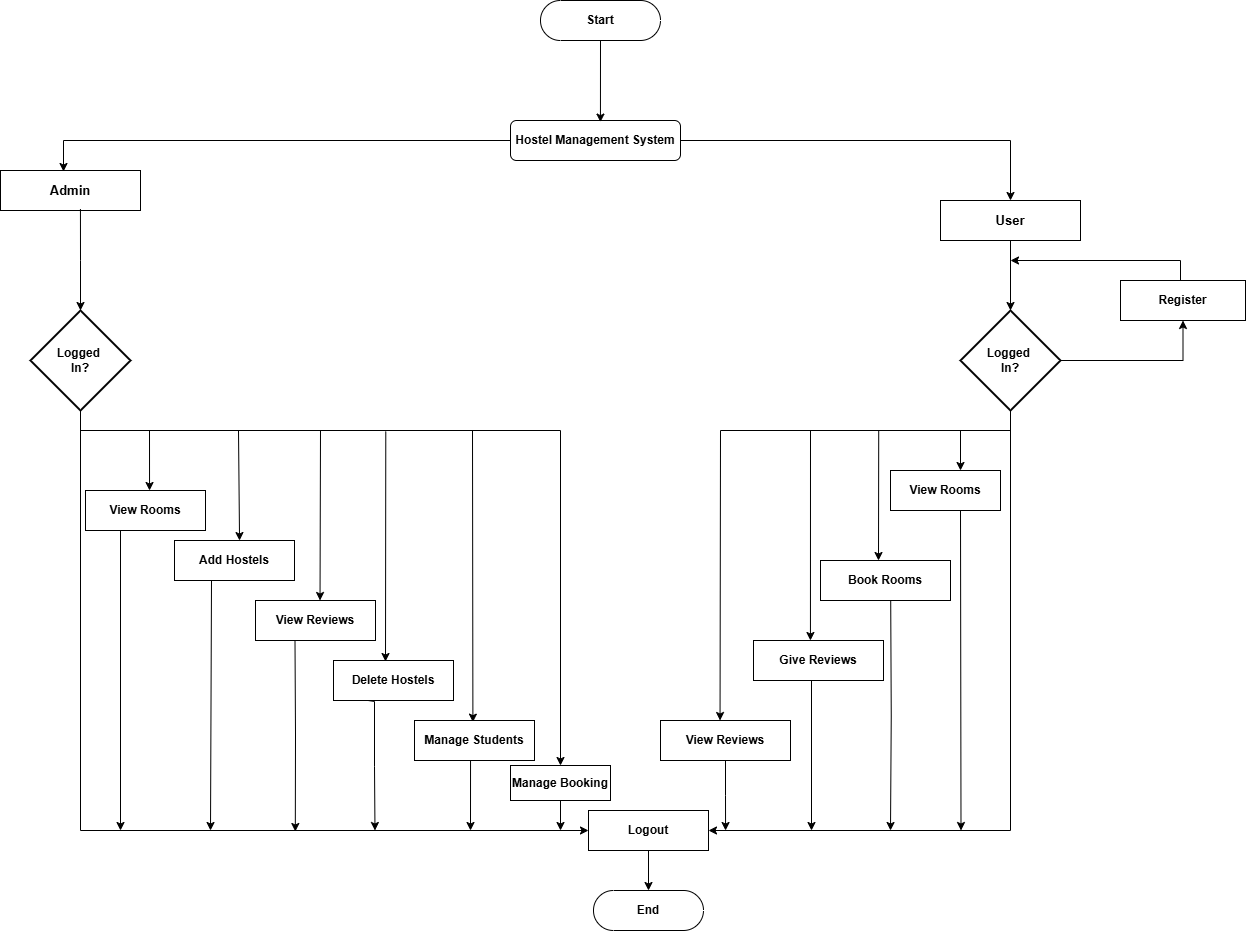

The diagram above was exported from draw.io. Its source (the exported page's mxGraphModel, read from the mxfile embedded in the PNG):
<mxGraphModel dx="2080" dy="1183" grid="1" gridSize="10" guides="1" tooltips="1" connect="1" arrows="1" fold="1" page="1" pageScale="1" pageWidth="850" pageHeight="1100" math="0" shadow="0">
  <root>
    <mxCell id="0" />
    <mxCell id="1" parent="0" />
    <mxCell id="mGHtYASGvs0JhjuMzSaJ-5" style="edgeStyle=orthogonalEdgeStyle;rounded=0;orthogonalLoop=1;jettySize=auto;html=1;exitX=1;exitY=0.5;exitDx=0;exitDy=0;" parent="1" source="mGHtYASGvs0JhjuMzSaJ-11" target="mGHtYASGvs0JhjuMzSaJ-3" edge="1">
      <mxGeometry relative="1" as="geometry">
        <mxPoint x="589" y="180" as="sourcePoint" />
      </mxGeometry>
    </mxCell>
    <mxCell id="mGHtYASGvs0JhjuMzSaJ-10" style="edgeStyle=orthogonalEdgeStyle;rounded=0;orthogonalLoop=1;jettySize=auto;html=1;exitX=0.5;exitY=1;exitDx=0;exitDy=0;" parent="1" source="mGHtYASGvs0JhjuMzSaJ-3" target="mGHtYASGvs0JhjuMzSaJ-7" edge="1">
      <mxGeometry relative="1" as="geometry" />
    </mxCell>
    <mxCell id="mGHtYASGvs0JhjuMzSaJ-3" value="&lt;b&gt;&lt;font style=&quot;font-size: 13px;&quot;&gt;User&lt;/font&gt;&lt;/b&gt;" style="rounded=0;whiteSpace=wrap;html=1;" parent="1" vertex="1">
      <mxGeometry x="980" y="250" width="140" height="40" as="geometry" />
    </mxCell>
    <mxCell id="mGHtYASGvs0JhjuMzSaJ-4" value="&lt;b&gt;&lt;font style=&quot;font-size: 13px;&quot;&gt;Admin&lt;/font&gt;&lt;/b&gt;" style="rounded=0;whiteSpace=wrap;html=1;" parent="1" vertex="1">
      <mxGeometry x="40" y="220" width="140" height="40" as="geometry" />
    </mxCell>
    <mxCell id="mGHtYASGvs0JhjuMzSaJ-6" style="edgeStyle=orthogonalEdgeStyle;rounded=0;orthogonalLoop=1;jettySize=auto;html=1;exitX=0;exitY=0.5;exitDx=0;exitDy=0;entryX=0.45;entryY=0.025;entryDx=0;entryDy=0;entryPerimeter=0;" parent="1" source="mGHtYASGvs0JhjuMzSaJ-11" target="mGHtYASGvs0JhjuMzSaJ-4" edge="1">
      <mxGeometry relative="1" as="geometry">
        <mxPoint x="421" y="180" as="sourcePoint" />
      </mxGeometry>
    </mxCell>
    <mxCell id="mGHtYASGvs0JhjuMzSaJ-13" style="edgeStyle=orthogonalEdgeStyle;rounded=0;orthogonalLoop=1;jettySize=auto;html=1;entryX=1;entryY=0.5;entryDx=0;entryDy=0;exitX=0.5;exitY=1;exitDx=0;exitDy=0;exitPerimeter=0;" parent="1" source="mGHtYASGvs0JhjuMzSaJ-7" target="mGHtYASGvs0JhjuMzSaJ-14" edge="1">
      <mxGeometry relative="1" as="geometry">
        <mxPoint x="640" y="960" as="targetPoint" />
        <mxPoint x="797" y="480" as="sourcePoint" />
        <Array as="points">
          <mxPoint x="1050" y="880" />
        </Array>
      </mxGeometry>
    </mxCell>
    <mxCell id="DfCviJcfsA7k4N_Yj4UO-1" style="edgeStyle=orthogonalEdgeStyle;rounded=0;orthogonalLoop=1;jettySize=auto;html=1;exitX=1;exitY=0.5;exitDx=0;exitDy=0;exitPerimeter=0;entryX=0.5;entryY=1;entryDx=0;entryDy=0;" edge="1" parent="1" source="mGHtYASGvs0JhjuMzSaJ-7" target="DfCviJcfsA7k4N_Yj4UO-3">
      <mxGeometry relative="1" as="geometry">
        <mxPoint x="1230" y="340" as="targetPoint" />
      </mxGeometry>
    </mxCell>
    <mxCell id="mGHtYASGvs0JhjuMzSaJ-7" value="&lt;b&gt;Logged&amp;nbsp;&lt;/b&gt;&lt;div&gt;&lt;b&gt;In?&lt;/b&gt;&lt;/div&gt;" style="strokeWidth=2;html=1;shape=mxgraph.flowchart.decision;whiteSpace=wrap;" parent="1" vertex="1">
      <mxGeometry x="1000" y="360" width="100" height="100" as="geometry" />
    </mxCell>
    <mxCell id="mGHtYASGvs0JhjuMzSaJ-8" value="&lt;b&gt;Logged&amp;nbsp;&lt;/b&gt;&lt;div&gt;&lt;b&gt;In?&lt;/b&gt;&lt;/div&gt;" style="strokeWidth=2;html=1;shape=mxgraph.flowchart.decision;whiteSpace=wrap;" parent="1" vertex="1">
      <mxGeometry x="70" y="360" width="100" height="100" as="geometry" />
    </mxCell>
    <mxCell id="mGHtYASGvs0JhjuMzSaJ-9" style="edgeStyle=orthogonalEdgeStyle;rounded=0;orthogonalLoop=1;jettySize=auto;html=1;exitX=0.571;exitY=0.965;exitDx=0;exitDy=0;entryX=0.5;entryY=0;entryDx=0;entryDy=0;entryPerimeter=0;exitPerimeter=0;" parent="1" source="mGHtYASGvs0JhjuMzSaJ-4" target="mGHtYASGvs0JhjuMzSaJ-8" edge="1">
      <mxGeometry relative="1" as="geometry" />
    </mxCell>
    <mxCell id="mGHtYASGvs0JhjuMzSaJ-12" value="" style="endArrow=classic;html=1;rounded=0;exitX=0.5;exitY=1;exitDx=0;exitDy=0;exitPerimeter=0;entryX=0;entryY=0.5;entryDx=0;entryDy=0;" parent="1" source="mGHtYASGvs0JhjuMzSaJ-8" target="mGHtYASGvs0JhjuMzSaJ-14" edge="1">
      <mxGeometry width="50" height="50" relative="1" as="geometry">
        <mxPoint x="480" y="640" as="sourcePoint" />
        <mxPoint x="400" y="880" as="targetPoint" />
        <Array as="points">
          <mxPoint x="120" y="880" />
        </Array>
      </mxGeometry>
    </mxCell>
    <mxCell id="mGHtYASGvs0JhjuMzSaJ-16" value="" style="edgeStyle=orthogonalEdgeStyle;rounded=0;orthogonalLoop=1;jettySize=auto;html=1;" parent="1" source="mGHtYASGvs0JhjuMzSaJ-14" target="mGHtYASGvs0JhjuMzSaJ-15" edge="1">
      <mxGeometry relative="1" as="geometry" />
    </mxCell>
    <mxCell id="mGHtYASGvs0JhjuMzSaJ-14" value="&lt;b&gt;Logout&lt;/b&gt;" style="rounded=0;whiteSpace=wrap;html=1;" parent="1" vertex="1">
      <mxGeometry x="628" y="860" width="120" height="40" as="geometry" />
    </mxCell>
    <mxCell id="mGHtYASGvs0JhjuMzSaJ-15" value="&lt;b&gt;End&lt;/b&gt;" style="html=1;dashed=0;whiteSpace=wrap;shape=mxgraph.dfd.start" parent="1" vertex="1">
      <mxGeometry x="633" y="940" width="110" height="40" as="geometry" />
    </mxCell>
    <mxCell id="mGHtYASGvs0JhjuMzSaJ-18" value="" style="endArrow=classic;html=1;rounded=0;entryX=0.42;entryY=0.041;entryDx=0;entryDy=0;entryPerimeter=0;" parent="1" edge="1">
      <mxGeometry width="50" height="50" relative="1" as="geometry">
        <mxPoint x="120" y="480" as="sourcePoint" />
        <mxPoint x="512.4000000000001" y="771.6399999999999" as="targetPoint" />
        <Array as="points">
          <mxPoint x="512" y="480" />
        </Array>
      </mxGeometry>
    </mxCell>
    <mxCell id="mGHtYASGvs0JhjuMzSaJ-19" value="&lt;b&gt;Manage Students&lt;/b&gt;" style="rounded=0;whiteSpace=wrap;html=1;" parent="1" vertex="1">
      <mxGeometry x="454" y="770" width="120" height="40" as="geometry" />
    </mxCell>
    <mxCell id="mGHtYASGvs0JhjuMzSaJ-31" style="edgeStyle=orthogonalEdgeStyle;rounded=0;orthogonalLoop=1;jettySize=auto;html=1;exitX=0.5;exitY=1;exitDx=0;exitDy=0;" parent="1" edge="1">
      <mxGeometry relative="1" as="geometry">
        <mxPoint x="160" y="880" as="targetPoint" />
        <mxPoint x="150" y="570" as="sourcePoint" />
        <Array as="points">
          <mxPoint x="160" y="570" />
          <mxPoint x="160" y="880" />
        </Array>
      </mxGeometry>
    </mxCell>
    <mxCell id="mGHtYASGvs0JhjuMzSaJ-20" value="&lt;b&gt;View Rooms&lt;/b&gt;" style="rounded=0;whiteSpace=wrap;html=1;" parent="1" vertex="1">
      <mxGeometry x="125" y="540" width="120" height="40" as="geometry" />
    </mxCell>
    <mxCell id="mGHtYASGvs0JhjuMzSaJ-29" style="edgeStyle=orthogonalEdgeStyle;rounded=0;orthogonalLoop=1;jettySize=auto;html=1;" parent="1" edge="1">
      <mxGeometry relative="1" as="geometry">
        <mxPoint x="251" y="880" as="targetPoint" />
        <mxPoint x="245" y="630" as="sourcePoint" />
        <Array as="points">
          <mxPoint x="251" y="630" />
          <mxPoint x="251" y="631" />
          <mxPoint x="250" y="631" />
          <mxPoint x="250" y="880" />
        </Array>
      </mxGeometry>
    </mxCell>
    <mxCell id="mGHtYASGvs0JhjuMzSaJ-22" value="&lt;b&gt;Add Hostels&lt;/b&gt;" style="rounded=0;whiteSpace=wrap;html=1;" parent="1" vertex="1">
      <mxGeometry x="214" y="590" width="120" height="40" as="geometry" />
    </mxCell>
    <mxCell id="mGHtYASGvs0JhjuMzSaJ-28" style="edgeStyle=orthogonalEdgeStyle;rounded=0;orthogonalLoop=1;jettySize=auto;html=1;exitX=0.329;exitY=1.025;exitDx=0;exitDy=0;exitPerimeter=0;" parent="1" edge="1">
      <mxGeometry relative="1" as="geometry">
        <mxPoint x="334.80952380952374" y="881" as="targetPoint" />
        <mxPoint x="334.48" y="687" as="sourcePoint" />
      </mxGeometry>
    </mxCell>
    <mxCell id="mGHtYASGvs0JhjuMzSaJ-23" value="&lt;b&gt;View Reviews&lt;/b&gt;" style="rounded=0;whiteSpace=wrap;html=1;" parent="1" vertex="1">
      <mxGeometry x="295" y="650" width="120" height="40" as="geometry" />
    </mxCell>
    <mxCell id="mGHtYASGvs0JhjuMzSaJ-26" style="edgeStyle=orthogonalEdgeStyle;rounded=0;orthogonalLoop=1;jettySize=auto;html=1;exitX=0.5;exitY=1;exitDx=0;exitDy=0;" parent="1" edge="1">
      <mxGeometry relative="1" as="geometry">
        <mxPoint x="414.47952380952376" y="880" as="targetPoint" />
        <mxPoint x="407.67" y="750" as="sourcePoint" />
        <Array as="points">
          <mxPoint x="408" y="751" />
          <mxPoint x="414" y="751" />
          <mxPoint x="414" y="816" />
        </Array>
      </mxGeometry>
    </mxCell>
    <mxCell id="mGHtYASGvs0JhjuMzSaJ-24" value="&lt;b&gt;Delete Hostels&lt;/b&gt;" style="rounded=0;whiteSpace=wrap;html=1;" parent="1" vertex="1">
      <mxGeometry x="373" y="710" width="120" height="40" as="geometry" />
    </mxCell>
    <mxCell id="mGHtYASGvs0JhjuMzSaJ-32" value="" style="endArrow=classic;html=1;rounded=0;entryX=0.417;entryY=0;entryDx=0;entryDy=0;entryPerimeter=0;" parent="1" edge="1">
      <mxGeometry width="50" height="50" relative="1" as="geometry">
        <mxPoint x="189" y="480" as="sourcePoint" />
        <mxPoint x="189.03999999999996" y="540" as="targetPoint" />
      </mxGeometry>
    </mxCell>
    <mxCell id="mGHtYASGvs0JhjuMzSaJ-33" value="" style="endArrow=classic;html=1;rounded=0;entryX=0.542;entryY=0.001;entryDx=0;entryDy=0;entryPerimeter=0;" parent="1" edge="1">
      <mxGeometry width="50" height="50" relative="1" as="geometry">
        <mxPoint x="278" y="480" as="sourcePoint" />
        <mxPoint x="279.03999999999996" y="590.04" as="targetPoint" />
      </mxGeometry>
    </mxCell>
    <mxCell id="mGHtYASGvs0JhjuMzSaJ-34" value="" style="endArrow=classic;html=1;rounded=0;entryX=0.542;entryY=0.001;entryDx=0;entryDy=0;entryPerimeter=0;" parent="1" edge="1">
      <mxGeometry width="50" height="50" relative="1" as="geometry">
        <mxPoint x="360" y="480" as="sourcePoint" />
        <mxPoint x="359.52" y="650" as="targetPoint" />
      </mxGeometry>
    </mxCell>
    <mxCell id="mGHtYASGvs0JhjuMzSaJ-35" value="" style="endArrow=classic;html=1;rounded=0;entryX=0.542;entryY=0.001;entryDx=0;entryDy=0;entryPerimeter=0;" parent="1" edge="1">
      <mxGeometry width="50" height="50" relative="1" as="geometry">
        <mxPoint x="425.29" y="481" as="sourcePoint" />
        <mxPoint x="425" y="711" as="targetPoint" />
      </mxGeometry>
    </mxCell>
    <mxCell id="mGHtYASGvs0JhjuMzSaJ-36" value="" style="endArrow=classic;html=1;rounded=0;exitX=0.467;exitY=1;exitDx=0;exitDy=0;exitPerimeter=0;" parent="1" source="mGHtYASGvs0JhjuMzSaJ-19" edge="1">
      <mxGeometry width="50" height="50" relative="1" as="geometry">
        <mxPoint x="460" y="830" as="sourcePoint" />
        <mxPoint x="510" y="880" as="targetPoint" />
      </mxGeometry>
    </mxCell>
    <mxCell id="mGHtYASGvs0JhjuMzSaJ-37" value="" style="endArrow=classic;html=1;rounded=0;entryX=0.458;entryY=0;entryDx=0;entryDy=0;entryPerimeter=0;" parent="1" target="mGHtYASGvs0JhjuMzSaJ-38" edge="1">
      <mxGeometry width="50" height="50" relative="1" as="geometry">
        <mxPoint x="1050" y="480" as="sourcePoint" />
        <mxPoint x="760" y="800" as="targetPoint" />
        <Array as="points">
          <mxPoint x="760" y="480" />
        </Array>
      </mxGeometry>
    </mxCell>
    <mxCell id="mGHtYASGvs0JhjuMzSaJ-42" style="edgeStyle=orthogonalEdgeStyle;rounded=0;orthogonalLoop=1;jettySize=auto;html=1;exitX=0.5;exitY=1;exitDx=0;exitDy=0;" parent="1" source="mGHtYASGvs0JhjuMzSaJ-38" edge="1">
      <mxGeometry relative="1" as="geometry">
        <mxPoint x="765.0588235294117" y="880" as="targetPoint" />
      </mxGeometry>
    </mxCell>
    <mxCell id="mGHtYASGvs0JhjuMzSaJ-38" value="&lt;b&gt;View Reviews&lt;/b&gt;" style="rounded=0;whiteSpace=wrap;html=1;" parent="1" vertex="1">
      <mxGeometry x="700" y="770" width="130" height="40" as="geometry" />
    </mxCell>
    <mxCell id="mGHtYASGvs0JhjuMzSaJ-39" value="&lt;b&gt;View Rooms&lt;/b&gt;" style="rounded=0;whiteSpace=wrap;html=1;" parent="1" vertex="1">
      <mxGeometry x="930" y="520" width="110" height="40" as="geometry" />
    </mxCell>
    <mxCell id="mGHtYASGvs0JhjuMzSaJ-45" style="edgeStyle=orthogonalEdgeStyle;rounded=0;orthogonalLoop=1;jettySize=auto;html=1;exitX=0.75;exitY=1;exitDx=0;exitDy=0;" parent="1" edge="1">
      <mxGeometry relative="1" as="geometry">
        <mxPoint x="929.9957142857143" y="880" as="targetPoint" />
        <mxPoint x="930.21" y="650" as="sourcePoint" />
      </mxGeometry>
    </mxCell>
    <mxCell id="mGHtYASGvs0JhjuMzSaJ-40" value="&lt;b&gt;Book Rooms&lt;/b&gt;" style="rounded=0;whiteSpace=wrap;html=1;" parent="1" vertex="1">
      <mxGeometry x="860" y="610" width="130" height="40" as="geometry" />
    </mxCell>
    <mxCell id="mGHtYASGvs0JhjuMzSaJ-49" style="edgeStyle=orthogonalEdgeStyle;rounded=0;orthogonalLoop=1;jettySize=auto;html=1;exitX=0.5;exitY=1;exitDx=0;exitDy=0;" parent="1" edge="1">
      <mxGeometry relative="1" as="geometry">
        <mxPoint x="851" y="880" as="targetPoint" />
        <mxPoint x="851" y="730" as="sourcePoint" />
      </mxGeometry>
    </mxCell>
    <mxCell id="mGHtYASGvs0JhjuMzSaJ-41" value="&lt;b&gt;Give Reviews&lt;/b&gt;" style="rounded=0;whiteSpace=wrap;html=1;" parent="1" vertex="1">
      <mxGeometry x="793" y="690" width="130" height="40" as="geometry" />
    </mxCell>
    <mxCell id="mGHtYASGvs0JhjuMzSaJ-44" value="" style="endArrow=classic;html=1;rounded=0;exitX=0.75;exitY=1;exitDx=0;exitDy=0;" parent="1" edge="1">
      <mxGeometry width="50" height="50" relative="1" as="geometry">
        <mxPoint x="1000" y="560" as="sourcePoint" />
        <mxPoint x="1000.5" y="880" as="targetPoint" />
      </mxGeometry>
    </mxCell>
    <mxCell id="mGHtYASGvs0JhjuMzSaJ-47" value="" style="endArrow=classic;html=1;rounded=0;" parent="1" edge="1">
      <mxGeometry width="50" height="50" relative="1" as="geometry">
        <mxPoint x="1000" y="480" as="sourcePoint" />
        <mxPoint x="1000" y="520" as="targetPoint" />
      </mxGeometry>
    </mxCell>
    <mxCell id="mGHtYASGvs0JhjuMzSaJ-48" value="" style="endArrow=classic;html=1;rounded=0;entryX=0.306;entryY=0.01;entryDx=0;entryDy=0;entryPerimeter=0;" parent="1" edge="1">
      <mxGeometry width="50" height="50" relative="1" as="geometry">
        <mxPoint x="918.22" y="479.6" as="sourcePoint" />
        <mxPoint x="918" y="610" as="targetPoint" />
      </mxGeometry>
    </mxCell>
    <mxCell id="mGHtYASGvs0JhjuMzSaJ-50" value="" style="endArrow=classic;html=1;rounded=0;entryX=0.438;entryY=0;entryDx=0;entryDy=0;entryPerimeter=0;" parent="1" target="mGHtYASGvs0JhjuMzSaJ-41" edge="1">
      <mxGeometry width="50" height="50" relative="1" as="geometry">
        <mxPoint x="850" y="480" as="sourcePoint" />
        <mxPoint x="960" y="690" as="targetPoint" />
      </mxGeometry>
    </mxCell>
    <mxCell id="mGHtYASGvs0JhjuMzSaJ-11" value="&lt;b&gt;Hostel Management System&lt;/b&gt;" style="rounded=1;whiteSpace=wrap;html=1;" parent="1" vertex="1">
      <mxGeometry x="550" y="170" width="170" height="40" as="geometry" />
    </mxCell>
    <mxCell id="mGHtYASGvs0JhjuMzSaJ-54" style="edgeStyle=orthogonalEdgeStyle;rounded=0;orthogonalLoop=1;jettySize=auto;html=1;exitX=0.5;exitY=1;exitDx=0;exitDy=0;exitPerimeter=0;entryX=0.529;entryY=0.04;entryDx=0;entryDy=0;entryPerimeter=0;" parent="1" target="mGHtYASGvs0JhjuMzSaJ-11" edge="1">
      <mxGeometry relative="1" as="geometry">
        <mxPoint x="668" y="90" as="sourcePoint" />
        <Array as="points">
          <mxPoint x="640" y="90" />
        </Array>
      </mxGeometry>
    </mxCell>
    <mxCell id="mGHtYASGvs0JhjuMzSaJ-55" value="&lt;b&gt;Start&lt;/b&gt;" style="html=1;dashed=0;whiteSpace=wrap;shape=mxgraph.dfd.start" parent="1" vertex="1">
      <mxGeometry x="580" y="50" width="120" height="40" as="geometry" />
    </mxCell>
    <mxCell id="UXh4_4SyZXBkArFSLgxK-7" value="" style="endArrow=classic;html=1;rounded=0;" parent="1" target="UXh4_4SyZXBkArFSLgxK-9" edge="1">
      <mxGeometry width="50" height="50" relative="1" as="geometry">
        <mxPoint x="600" y="480" as="sourcePoint" />
        <mxPoint x="600" y="800" as="targetPoint" />
      </mxGeometry>
    </mxCell>
    <mxCell id="UXh4_4SyZXBkArFSLgxK-8" value="" style="endArrow=none;html=1;rounded=0;" parent="1" edge="1">
      <mxGeometry width="50" height="50" relative="1" as="geometry">
        <mxPoint x="510" y="480" as="sourcePoint" />
        <mxPoint x="600" y="480" as="targetPoint" />
      </mxGeometry>
    </mxCell>
    <mxCell id="UXh4_4SyZXBkArFSLgxK-10" style="edgeStyle=orthogonalEdgeStyle;rounded=0;orthogonalLoop=1;jettySize=auto;html=1;exitX=0.5;exitY=1;exitDx=0;exitDy=0;" parent="1" source="UXh4_4SyZXBkArFSLgxK-9" edge="1">
      <mxGeometry relative="1" as="geometry">
        <mxPoint x="600" y="880" as="targetPoint" />
      </mxGeometry>
    </mxCell>
    <mxCell id="UXh4_4SyZXBkArFSLgxK-9" value="&lt;b&gt;Manage Booking&lt;/b&gt;" style="rounded=0;whiteSpace=wrap;html=1;" parent="1" vertex="1">
      <mxGeometry x="550" y="815" width="100" height="35" as="geometry" />
    </mxCell>
    <mxCell id="DfCviJcfsA7k4N_Yj4UO-3" value="&lt;b&gt;Register&lt;/b&gt;" style="rounded=0;whiteSpace=wrap;html=1;" vertex="1" parent="1">
      <mxGeometry x="1160" y="330" width="125" height="40" as="geometry" />
    </mxCell>
    <mxCell id="DfCviJcfsA7k4N_Yj4UO-5" value="" style="endArrow=classic;html=1;rounded=0;exitX=0.5;exitY=0;exitDx=0;exitDy=0;" edge="1" parent="1" source="DfCviJcfsA7k4N_Yj4UO-3">
      <mxGeometry width="50" height="50" relative="1" as="geometry">
        <mxPoint x="780" y="450" as="sourcePoint" />
        <mxPoint x="1050" y="310" as="targetPoint" />
        <Array as="points">
          <mxPoint x="1220" y="330" />
          <mxPoint x="1220" y="310" />
        </Array>
      </mxGeometry>
    </mxCell>
  </root>
</mxGraphModel>